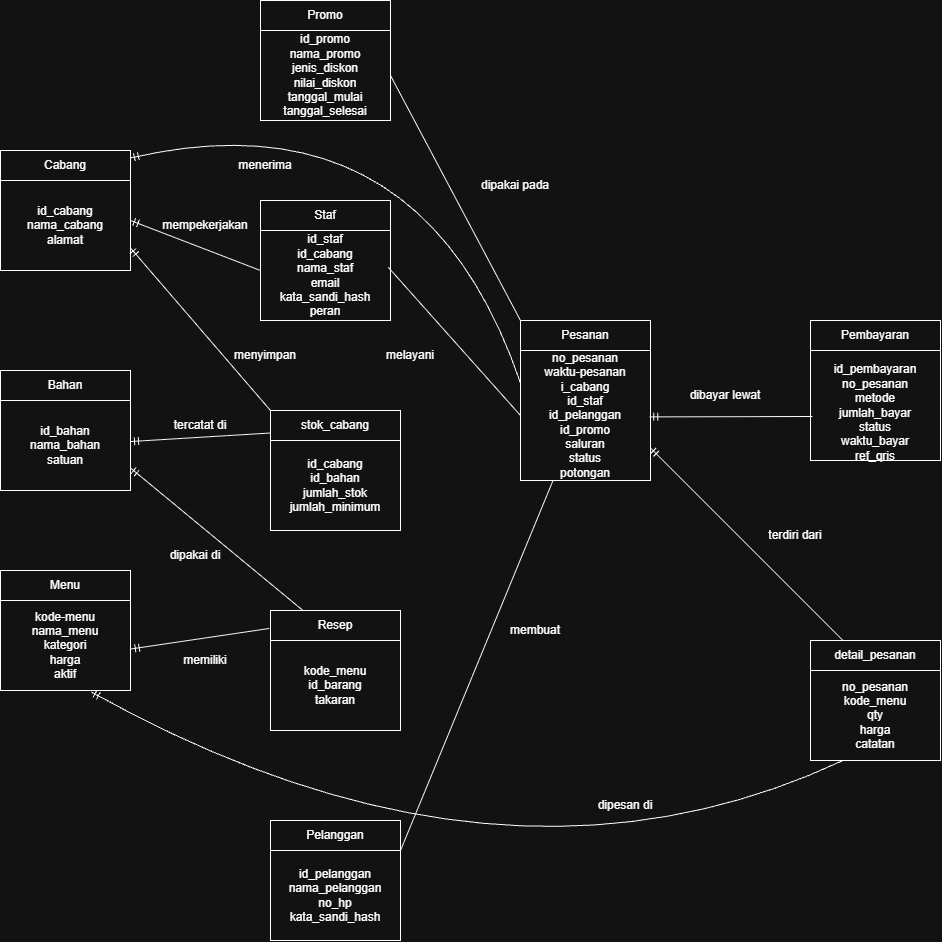

The diagram above was exported from draw.io. Its source (the exported page's mxGraphModel, read from the mxfile embedded in the PNG):
<mxGraphModel dx="1608" dy="2398" grid="1" gridSize="10" guides="1" tooltips="1" connect="1" arrows="1" fold="1" page="1" pageScale="1" pageWidth="850" pageHeight="1100" math="0" shadow="0">
  <root>
    <mxCell id="0" />
    <mxCell id="1" parent="0" />
    <mxCell id="IHTiat1gMtmzkcW3cpF7-52" parent="1" style="whiteSpace=wrap;html=1;" value="id_cabang&lt;div&gt;nama_cabang&lt;/div&gt;&lt;div&gt;alamat&lt;/div&gt;" vertex="1">
      <mxGeometry height="90" width="130" x="60" y="100" as="geometry" />
    </mxCell>
    <mxCell id="IHTiat1gMtmzkcW3cpF7-83" edge="1" parent="1" source="IHTiat1gMtmzkcW3cpF7-53" style="edgeStyle=none;rounded=0;orthogonalLoop=1;jettySize=auto;html=1;defaultLabelBackgroundColor=page;labelPadding=0 4;" target="IHTiat1gMtmzkcW3cpF7-52" value="">
      <mxGeometry relative="1" as="geometry" />
    </mxCell>
    <mxCell id="IHTiat1gMtmzkcW3cpF7-53" parent="1" style="whiteSpace=wrap;html=1;" value="Cabang" vertex="1">
      <mxGeometry height="30" width="130" x="60" y="70" as="geometry" />
    </mxCell>
    <mxCell id="IHTiat1gMtmzkcW3cpF7-66" parent="1" style="whiteSpace=wrap;html=1;" value="id_bahan&lt;div&gt;nama_bahan&lt;/div&gt;&lt;div&gt;satuan&lt;/div&gt;" vertex="1">
      <mxGeometry height="90" width="130" x="60" y="320" as="geometry" />
    </mxCell>
    <mxCell id="IHTiat1gMtmzkcW3cpF7-67" parent="1" style="whiteSpace=wrap;html=1;" value="Bahan" vertex="1">
      <mxGeometry height="30" width="130" x="60" y="290" as="geometry" />
    </mxCell>
    <mxCell id="IHTiat1gMtmzkcW3cpF7-115" edge="1" parent="1" source="IHTiat1gMtmzkcW3cpF7-86" style="edgeStyle=none;rounded=0;orthogonalLoop=1;jettySize=auto;html=1;exitX=0.25;exitY=1;exitDx=0;exitDy=0;defaultLabelBackgroundColor=page;labelPadding=0 4;curveGeometry=1;curved=1;entryX=0.699;entryY=1.017;entryDx=0;entryDy=0;entryPerimeter=0;endArrow=ERmandOne;endFill=0;" target="IHTiat1gMtmzkcW3cpF7-68">
      <mxGeometry relative="1" as="geometry">
        <Array as="points">
          <mxPoint x="560" y="840" />
        </Array>
        <mxPoint x="250" y="790" as="targetPoint" />
      </mxGeometry>
    </mxCell>
    <mxCell id="IHTiat1gMtmzkcW3cpF7-68" parent="1" style="whiteSpace=wrap;html=1;" value="kode-menu&lt;div&gt;nama_menu&lt;/div&gt;&lt;div&gt;kategori&lt;/div&gt;&lt;div&gt;harga&lt;/div&gt;&lt;div&gt;aktif&lt;/div&gt;" vertex="1">
      <mxGeometry height="90" width="130" x="60" y="520" as="geometry" />
    </mxCell>
    <mxCell id="IHTiat1gMtmzkcW3cpF7-69" parent="1" style="whiteSpace=wrap;html=1;" value="Menu" vertex="1">
      <mxGeometry height="30" width="130" x="60" y="490" as="geometry" />
    </mxCell>
    <mxCell id="IHTiat1gMtmzkcW3cpF7-104" edge="1" parent="1" style="edgeStyle=none;rounded=0;orthogonalLoop=1;jettySize=auto;html=1;exitX=0;exitY=0.5;exitDx=0;exitDy=0;entryX=1;entryY=0.5;entryDx=0;entryDy=0;defaultLabelBackgroundColor=page;labelPadding=0 4;endArrow=ERmandOne;endFill=0;">
      <mxGeometry relative="1" as="geometry">
        <mxPoint x="320" y="190" as="sourcePoint" />
        <mxPoint x="190" y="140" as="targetPoint" />
      </mxGeometry>
    </mxCell>
    <mxCell id="IHTiat1gMtmzkcW3cpF7-70" parent="1" style="whiteSpace=wrap;html=1;" value="id_staf&lt;div&gt;id_cabang&lt;/div&gt;&lt;div&gt;nama_staf&lt;/div&gt;&lt;div&gt;email&lt;/div&gt;&lt;div&gt;kata_sandi_hash&lt;/div&gt;&lt;div&gt;peran&lt;/div&gt;" vertex="1">
      <mxGeometry height="90" width="130" x="320" y="150" as="geometry" />
    </mxCell>
    <mxCell id="IHTiat1gMtmzkcW3cpF7-71" parent="1" style="whiteSpace=wrap;html=1;" value="Staf" vertex="1">
      <mxGeometry height="30" width="130" x="320" y="120" as="geometry" />
    </mxCell>
    <mxCell id="IHTiat1gMtmzkcW3cpF7-98" edge="1" parent="1" source="IHTiat1gMtmzkcW3cpF7-73" style="edgeStyle=none;rounded=0;orthogonalLoop=1;jettySize=auto;html=1;exitX=0;exitY=0.75;exitDx=0;exitDy=0;defaultLabelBackgroundColor=page;labelPadding=0 4;endArrow=ERmandOne;endFill=0;" target="IHTiat1gMtmzkcW3cpF7-66">
      <mxGeometry relative="1" as="geometry" />
    </mxCell>
    <mxCell id="IHTiat1gMtmzkcW3cpF7-72" parent="1" style="whiteSpace=wrap;html=1;" value="id_cabang&lt;div&gt;id_bahan&lt;/div&gt;&lt;div&gt;jumlah_stok&lt;/div&gt;&lt;div&gt;jumlah_minimum&lt;/div&gt;" vertex="1">
      <mxGeometry height="90" width="130" x="330" y="360" as="geometry" />
    </mxCell>
    <mxCell id="IHTiat1gMtmzkcW3cpF7-106" edge="1" parent="1" source="IHTiat1gMtmzkcW3cpF7-73" style="edgeStyle=none;rounded=0;orthogonalLoop=1;jettySize=auto;html=1;exitX=0;exitY=0;exitDx=0;exitDy=0;entryX=1;entryY=0.75;entryDx=0;entryDy=0;defaultLabelBackgroundColor=page;labelPadding=0 4;endArrow=ERmandOne;endFill=0;" target="IHTiat1gMtmzkcW3cpF7-52">
      <mxGeometry relative="1" as="geometry" />
    </mxCell>
    <mxCell id="IHTiat1gMtmzkcW3cpF7-73" parent="1" style="whiteSpace=wrap;html=1;" value="stok_cabang" vertex="1">
      <mxGeometry height="30" width="130" x="330" y="330" as="geometry" />
    </mxCell>
    <mxCell id="IHTiat1gMtmzkcW3cpF7-74" parent="1" style="whiteSpace=wrap;html=1;" value="kode_menu&lt;div&gt;id_barang&lt;/div&gt;&lt;div&gt;takaran&lt;/div&gt;" vertex="1">
      <mxGeometry height="90" width="130" x="330" y="560" as="geometry" />
    </mxCell>
    <mxCell id="IHTiat1gMtmzkcW3cpF7-111" edge="1" parent="1" source="IHTiat1gMtmzkcW3cpF7-75" style="edgeStyle=none;rounded=0;orthogonalLoop=1;jettySize=auto;html=1;exitX=0.25;exitY=0;exitDx=0;exitDy=0;entryX=1;entryY=0.75;entryDx=0;entryDy=0;defaultLabelBackgroundColor=page;labelPadding=0 4;endArrow=ERmandOne;endFill=0;" target="IHTiat1gMtmzkcW3cpF7-66">
      <mxGeometry relative="1" as="geometry" />
    </mxCell>
    <mxCell id="IHTiat1gMtmzkcW3cpF7-75" parent="1" style="whiteSpace=wrap;html=1;" value="Resep" vertex="1">
      <mxGeometry height="30" width="130" x="330" y="530" as="geometry" />
    </mxCell>
    <mxCell id="IHTiat1gMtmzkcW3cpF7-76" parent="1" style="whiteSpace=wrap;html=1;" value="id_pelanggan&lt;div&gt;nama_pelanggan&lt;/div&gt;&lt;div&gt;no_hp&lt;/div&gt;&lt;div&gt;kata_sandi_hash&lt;/div&gt;" vertex="1">
      <mxGeometry height="90" width="130" x="330" y="770" as="geometry" />
    </mxCell>
    <mxCell id="IHTiat1gMtmzkcW3cpF7-77" parent="1" style="whiteSpace=wrap;html=1;" value="Pelanggan" vertex="1">
      <mxGeometry height="30" width="130" x="330" y="740" as="geometry" />
    </mxCell>
    <mxCell id="IHTiat1gMtmzkcW3cpF7-99" edge="1" parent="1" source="IHTiat1gMtmzkcW3cpF7-78" style="edgeStyle=none;rounded=0;orthogonalLoop=1;jettySize=auto;html=1;exitX=1;exitY=0.5;exitDx=0;exitDy=0;entryX=0;entryY=0;entryDx=0;entryDy=0;defaultLabelBackgroundColor=page;labelPadding=0 4;endArrow=none;endFill=0;" target="IHTiat1gMtmzkcW3cpF7-81">
      <mxGeometry relative="1" as="geometry" />
    </mxCell>
    <mxCell id="IHTiat1gMtmzkcW3cpF7-78" parent="1" style="whiteSpace=wrap;html=1;" value="id_promo&lt;div&gt;nama_promo&lt;/div&gt;&lt;div&gt;jenis_diskon&lt;/div&gt;&lt;div&gt;nilai_diskon&lt;/div&gt;&lt;div&gt;tanggal_mulai&lt;/div&gt;&lt;div&gt;tanggal_selesai&lt;/div&gt;" vertex="1">
      <mxGeometry height="90" width="130" x="320" y="-50" as="geometry" />
    </mxCell>
    <mxCell id="IHTiat1gMtmzkcW3cpF7-79" parent="1" style="whiteSpace=wrap;html=1;" value="Promo" vertex="1">
      <mxGeometry height="30" width="130" x="320" y="-80" as="geometry" />
    </mxCell>
    <mxCell id="IHTiat1gMtmzkcW3cpF7-92" edge="1" parent="1" source="IHTiat1gMtmzkcW3cpF7-87" style="edgeStyle=none;rounded=0;orthogonalLoop=1;jettySize=auto;html=1;exitX=0.25;exitY=0;exitDx=0;exitDy=0;defaultLabelBackgroundColor=page;labelPadding=0 4;endArrow=ERmandOne;endFill=0;entryX=1;entryY=0.75;entryDx=0;entryDy=0;" target="IHTiat1gMtmzkcW3cpF7-80">
      <mxGeometry relative="1" as="geometry">
        <mxPoint x="740" y="450" as="targetPoint" />
      </mxGeometry>
    </mxCell>
    <mxCell id="IHTiat1gMtmzkcW3cpF7-96" edge="1" parent="1" source="IHTiat1gMtmzkcW3cpF7-80" style="edgeStyle=none;rounded=0;orthogonalLoop=1;jettySize=auto;html=1;exitX=0.25;exitY=1;exitDx=0;exitDy=0;entryX=1;entryY=0;entryDx=0;entryDy=0;defaultLabelBackgroundColor=page;labelPadding=0 4;endArrow=none;endFill=0;" target="IHTiat1gMtmzkcW3cpF7-76">
      <mxGeometry relative="1" as="geometry" />
    </mxCell>
    <mxCell id="IHTiat1gMtmzkcW3cpF7-101" edge="1" parent="1" source="IHTiat1gMtmzkcW3cpF7-80" style="edgeStyle=none;rounded=0;orthogonalLoop=1;jettySize=auto;html=1;exitX=0;exitY=0.25;exitDx=0;exitDy=0;entryX=1;entryY=0.25;entryDx=0;entryDy=0;defaultLabelBackgroundColor=page;labelPadding=0 4;curved=1;curveGeometry=1;endArrow=ERmandOne;endFill=0;" target="IHTiat1gMtmzkcW3cpF7-53">
      <mxGeometry relative="1" as="geometry">
        <Array as="points">
          <mxPoint x="480" y="10" />
        </Array>
      </mxGeometry>
    </mxCell>
    <mxCell id="IHTiat1gMtmzkcW3cpF7-80" parent="1" style="whiteSpace=wrap;html=1;" value="no_pesanan&lt;div&gt;waktu-pesanan&lt;/div&gt;&lt;div&gt;i_cabang&lt;/div&gt;&lt;div&gt;id_staf&lt;/div&gt;&lt;div&gt;id_pelanggan&lt;/div&gt;&lt;div&gt;id_promo&lt;/div&gt;&lt;div&gt;saluran&lt;/div&gt;&lt;div&gt;status&lt;/div&gt;&lt;div&gt;potongan&lt;/div&gt;" vertex="1">
      <mxGeometry height="130" width="130" x="580" y="270" as="geometry" />
    </mxCell>
    <mxCell id="IHTiat1gMtmzkcW3cpF7-81" parent="1" style="whiteSpace=wrap;html=1;" value="Pesanan" vertex="1">
      <mxGeometry height="30" width="130" x="580" y="240" as="geometry" />
    </mxCell>
    <mxCell id="IHTiat1gMtmzkcW3cpF7-84" parent="1" style="whiteSpace=wrap;html=1;" value="&lt;div&gt;&lt;br&gt;&lt;/div&gt;&lt;div&gt;&lt;br&gt;&lt;/div&gt;id_pembayaran&lt;div&gt;no_pesanan&lt;/div&gt;&lt;div&gt;metode&lt;/div&gt;&lt;div&gt;jumlah_bayar&lt;/div&gt;&lt;div&gt;status&lt;/div&gt;&lt;div&gt;waktu_bayar&lt;/div&gt;&lt;div&gt;ref_qris&lt;br&gt;&lt;div&gt;&lt;br&gt;&lt;/div&gt;&lt;/div&gt;" vertex="1">
      <mxGeometry height="110" width="130" x="870" y="270" as="geometry" />
    </mxCell>
    <mxCell id="IHTiat1gMtmzkcW3cpF7-85" parent="1" style="whiteSpace=wrap;html=1;" value="Pembayaran" vertex="1">
      <mxGeometry height="30" width="130" x="870" y="240" as="geometry" />
    </mxCell>
    <mxCell id="IHTiat1gMtmzkcW3cpF7-86" parent="1" style="whiteSpace=wrap;html=1;" value="no_pesanan&lt;div&gt;kode_menu&lt;/div&gt;&lt;div&gt;qty&lt;/div&gt;&lt;div&gt;harga&lt;/div&gt;&lt;div&gt;catatan&lt;/div&gt;" vertex="1">
      <mxGeometry height="90" width="130" x="870" y="590" as="geometry" />
    </mxCell>
    <mxCell id="IHTiat1gMtmzkcW3cpF7-87" parent="1" style="whiteSpace=wrap;html=1;" value="detail_pesanan" vertex="1">
      <mxGeometry height="30" width="130" x="870" y="560" as="geometry" />
    </mxCell>
    <mxCell id="IHTiat1gMtmzkcW3cpF7-90" edge="1" parent="1" style="edgeStyle=none;rounded=0;orthogonalLoop=1;jettySize=auto;html=1;exitX=0;exitY=0.5;exitDx=0;exitDy=0;entryX=0.979;entryY=0.426;entryDx=0;entryDy=0;entryPerimeter=0;defaultLabelBackgroundColor=page;labelPadding=0 4;endArrow=ERmandOne;endFill=0;">
      <mxGeometry relative="1" as="geometry">
        <mxPoint x="872" y="336" as="sourcePoint" />
        <mxPoint x="709.27" y="336.3800000000001" as="targetPoint" />
      </mxGeometry>
    </mxCell>
    <mxCell id="IHTiat1gMtmzkcW3cpF7-91" parent="1" style="text;html=1;whiteSpace=wrap;strokeColor=none;fillColor=none;align=center;verticalAlign=middle;rounded=0;" value="dibayar lewat" vertex="1">
      <mxGeometry height="30" width="90" x="740" y="300" as="geometry" />
    </mxCell>
    <mxCell id="IHTiat1gMtmzkcW3cpF7-93" parent="1" style="text;html=1;whiteSpace=wrap;strokeColor=none;fillColor=none;align=center;verticalAlign=middle;rounded=0;" value="terdiri dari" vertex="1">
      <mxGeometry height="30" width="90" x="810" y="440" as="geometry" />
    </mxCell>
    <mxCell id="IHTiat1gMtmzkcW3cpF7-95" parent="1" style="text;html=1;whiteSpace=wrap;strokeColor=none;fillColor=none;align=center;verticalAlign=middle;rounded=0;" value="dipesan di" vertex="1">
      <mxGeometry height="30" width="90" x="640" y="710" as="geometry" />
    </mxCell>
    <mxCell id="IHTiat1gMtmzkcW3cpF7-97" edge="1" parent="1" source="IHTiat1gMtmzkcW3cpF7-75" style="edgeStyle=none;rounded=0;orthogonalLoop=1;jettySize=auto;html=1;exitX=-0.009;exitY=0.599;exitDx=0;exitDy=0;entryX=1.006;entryY=0.538;entryDx=0;entryDy=0;defaultLabelBackgroundColor=page;labelPadding=0 4;endArrow=ERmandOne;endFill=0;entryPerimeter=0;exitPerimeter=0;" target="IHTiat1gMtmzkcW3cpF7-68">
      <mxGeometry relative="1" as="geometry" />
    </mxCell>
    <mxCell id="IHTiat1gMtmzkcW3cpF7-100" parent="1" style="text;html=1;whiteSpace=wrap;strokeColor=none;fillColor=none;align=center;verticalAlign=middle;rounded=0;" value="dipakai pada" vertex="1">
      <mxGeometry height="30" width="90" x="530" y="90" as="geometry" />
    </mxCell>
    <mxCell id="IHTiat1gMtmzkcW3cpF7-102" edge="1" parent="1" source="IHTiat1gMtmzkcW3cpF7-80" style="edgeStyle=none;rounded=0;orthogonalLoop=1;jettySize=auto;html=1;exitX=0;exitY=0.5;exitDx=0;exitDy=0;entryX=0.983;entryY=0.409;entryDx=0;entryDy=0;entryPerimeter=0;defaultLabelBackgroundColor=page;labelPadding=0 4;endArrow=none;endFill=0;" target="IHTiat1gMtmzkcW3cpF7-70">
      <mxGeometry relative="1" as="geometry" />
    </mxCell>
    <mxCell id="IHTiat1gMtmzkcW3cpF7-103" parent="1" style="text;html=1;whiteSpace=wrap;strokeColor=none;fillColor=none;align=center;verticalAlign=middle;rounded=0;" value="melayani" vertex="1">
      <mxGeometry height="30" width="90" x="425" y="260" as="geometry" />
    </mxCell>
    <mxCell id="IHTiat1gMtmzkcW3cpF7-105" parent="1" style="text;html=1;whiteSpace=wrap;strokeColor=none;fillColor=none;align=center;verticalAlign=middle;rounded=0;" value="mempekerjakan" vertex="1">
      <mxGeometry height="30" width="90" x="220" y="130" as="geometry" />
    </mxCell>
    <mxCell id="IHTiat1gMtmzkcW3cpF7-107" parent="1" style="text;html=1;whiteSpace=wrap;strokeColor=none;fillColor=none;align=center;verticalAlign=middle;rounded=0;" value="menyimpan" vertex="1">
      <mxGeometry height="30" width="90" x="280" y="260" as="geometry" />
    </mxCell>
    <mxCell id="IHTiat1gMtmzkcW3cpF7-108" parent="1" style="text;html=1;whiteSpace=wrap;strokeColor=none;fillColor=none;align=center;verticalAlign=middle;rounded=0;" value="menerima" vertex="1">
      <mxGeometry height="30" width="90" x="280" y="70" as="geometry" />
    </mxCell>
    <mxCell id="IHTiat1gMtmzkcW3cpF7-110" parent="1" style="text;html=1;whiteSpace=wrap;strokeColor=none;fillColor=none;align=center;verticalAlign=middle;rounded=0;" value="membuat" vertex="1">
      <mxGeometry height="30" width="90" x="550" y="535" as="geometry" />
    </mxCell>
    <mxCell id="IHTiat1gMtmzkcW3cpF7-112" parent="1" style="text;html=1;whiteSpace=wrap;strokeColor=none;fillColor=none;align=center;verticalAlign=middle;rounded=0;" value="dipakai di" vertex="1">
      <mxGeometry height="30" width="90" x="210" y="460" as="geometry" />
    </mxCell>
    <mxCell id="IHTiat1gMtmzkcW3cpF7-113" parent="1" style="text;html=1;whiteSpace=wrap;strokeColor=none;fillColor=none;align=center;verticalAlign=middle;rounded=0;" value="tercatat di" vertex="1">
      <mxGeometry height="30" width="90" x="215" y="330" as="geometry" />
    </mxCell>
    <mxCell id="IHTiat1gMtmzkcW3cpF7-114" parent="1" style="text;html=1;whiteSpace=wrap;strokeColor=none;fillColor=none;align=center;verticalAlign=middle;rounded=0;" value="memiliki" vertex="1">
      <mxGeometry height="30" width="90" x="220" y="565" as="geometry" />
    </mxCell>
  </root>
</mxGraphModel>